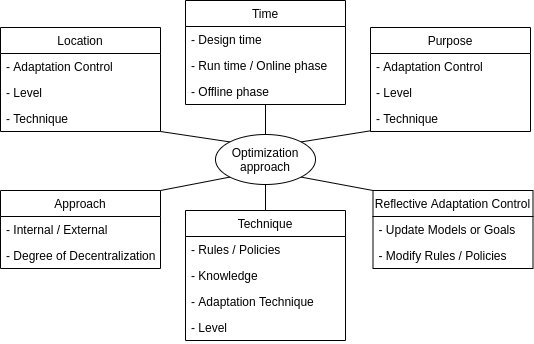

The diagram above was exported from draw.io. Its source (the exported page's mxGraphModel, read from the mxfile embedded in the PNG):
<mxGraphModel dx="1046" dy="545" grid="1" gridSize="10" guides="1" tooltips="1" connect="1" arrows="1" fold="1" page="1" pageScale="1" pageWidth="827" pageHeight="1169" math="0" shadow="0">
  <root>
    <mxCell id="Gb2dk1wewlfqX2oFZzzb-0" />
    <mxCell id="Gb2dk1wewlfqX2oFZzzb-1" parent="Gb2dk1wewlfqX2oFZzzb-0" />
    <mxCell id="vH4l1WmJs-5qiLeG_dY2-61" style="rounded=0;orthogonalLoop=1;jettySize=auto;html=1;exitX=1;exitY=1;exitDx=0;exitDy=0;entryX=0;entryY=0;entryDx=0;entryDy=0;endArrow=none;endFill=0;" edge="1" parent="Gb2dk1wewlfqX2oFZzzb-1" source="vH4l1WmJs-5qiLeG_dY2-21" target="vH4l1WmJs-5qiLeG_dY2-57">
      <mxGeometry relative="1" as="geometry" />
    </mxCell>
    <mxCell id="vH4l1WmJs-5qiLeG_dY2-21" value="Location" style="swimlane;fontStyle=0;childLayout=stackLayout;horizontal=1;startSize=26;horizontalStack=0;resizeParent=1;resizeParentMax=0;resizeLast=0;collapsible=0;marginBottom=0;" vertex="1" parent="Gb2dk1wewlfqX2oFZzzb-1">
      <mxGeometry x="510" y="807" width="160" height="104" as="geometry" />
    </mxCell>
    <mxCell id="vH4l1WmJs-5qiLeG_dY2-22" value="- Adaptation Control" style="text;strokeColor=none;fillColor=none;align=left;verticalAlign=top;spacingLeft=4;spacingRight=4;overflow=hidden;rotatable=0;points=[[0,0.5],[1,0.5]];portConstraint=eastwest;" vertex="1" parent="vH4l1WmJs-5qiLeG_dY2-21">
      <mxGeometry y="26" width="160" height="26" as="geometry" />
    </mxCell>
    <mxCell id="vH4l1WmJs-5qiLeG_dY2-23" value="- Level" style="text;strokeColor=none;fillColor=none;align=left;verticalAlign=top;spacingLeft=4;spacingRight=4;overflow=hidden;rotatable=0;points=[[0,0.5],[1,0.5]];portConstraint=eastwest;" vertex="1" parent="vH4l1WmJs-5qiLeG_dY2-21">
      <mxGeometry y="52" width="160" height="26" as="geometry" />
    </mxCell>
    <mxCell id="vH4l1WmJs-5qiLeG_dY2-24" value="- Technique" style="text;strokeColor=none;fillColor=none;align=left;verticalAlign=top;spacingLeft=4;spacingRight=4;overflow=hidden;rotatable=0;points=[[0,0.5],[1,0.5]];portConstraint=eastwest;" vertex="1" parent="vH4l1WmJs-5qiLeG_dY2-21">
      <mxGeometry y="78" width="160" height="26" as="geometry" />
    </mxCell>
    <mxCell id="vH4l1WmJs-5qiLeG_dY2-66" style="edgeStyle=none;rounded=0;orthogonalLoop=1;jettySize=auto;html=1;exitX=0.5;exitY=1;exitDx=0;exitDy=0;entryX=0.5;entryY=0;entryDx=0;entryDy=0;endArrow=none;endFill=0;" edge="1" parent="Gb2dk1wewlfqX2oFZzzb-1" source="vH4l1WmJs-5qiLeG_dY2-25" target="vH4l1WmJs-5qiLeG_dY2-57">
      <mxGeometry relative="1" as="geometry" />
    </mxCell>
    <mxCell id="vH4l1WmJs-5qiLeG_dY2-25" value="Time" style="swimlane;fontStyle=0;childLayout=stackLayout;horizontal=1;startSize=26;horizontalStack=0;resizeParent=1;resizeParentMax=0;resizeLast=0;collapsible=0;marginBottom=0;" vertex="1" parent="Gb2dk1wewlfqX2oFZzzb-1">
      <mxGeometry x="695" y="780" width="160" height="104" as="geometry" />
    </mxCell>
    <mxCell id="vH4l1WmJs-5qiLeG_dY2-26" value="- Design time" style="text;strokeColor=none;fillColor=none;align=left;verticalAlign=top;spacingLeft=4;spacingRight=4;overflow=hidden;rotatable=0;points=[[0,0.5],[1,0.5]];portConstraint=eastwest;" vertex="1" parent="vH4l1WmJs-5qiLeG_dY2-25">
      <mxGeometry y="26" width="160" height="26" as="geometry" />
    </mxCell>
    <mxCell id="vH4l1WmJs-5qiLeG_dY2-27" value="- Run time / Online phase" style="text;strokeColor=none;fillColor=none;align=left;verticalAlign=top;spacingLeft=4;spacingRight=4;overflow=hidden;rotatable=0;points=[[0,0.5],[1,0.5]];portConstraint=eastwest;" vertex="1" parent="vH4l1WmJs-5qiLeG_dY2-25">
      <mxGeometry y="52" width="160" height="26" as="geometry" />
    </mxCell>
    <mxCell id="vH4l1WmJs-5qiLeG_dY2-28" value="- Offline phase" style="text;strokeColor=none;fillColor=none;align=left;verticalAlign=top;spacingLeft=4;spacingRight=4;overflow=hidden;rotatable=0;points=[[0,0.5],[1,0.5]];portConstraint=eastwest;" vertex="1" parent="vH4l1WmJs-5qiLeG_dY2-25">
      <mxGeometry y="78" width="160" height="26" as="geometry" />
    </mxCell>
    <mxCell id="vH4l1WmJs-5qiLeG_dY2-63" style="edgeStyle=none;rounded=0;orthogonalLoop=1;jettySize=auto;html=1;exitX=1;exitY=0;exitDx=0;exitDy=0;entryX=0;entryY=1;entryDx=0;entryDy=0;endArrow=none;endFill=0;" edge="1" parent="Gb2dk1wewlfqX2oFZzzb-1" source="vH4l1WmJs-5qiLeG_dY2-29" target="vH4l1WmJs-5qiLeG_dY2-57">
      <mxGeometry relative="1" as="geometry" />
    </mxCell>
    <mxCell id="vH4l1WmJs-5qiLeG_dY2-29" value="Approach" style="swimlane;fontStyle=0;childLayout=stackLayout;horizontal=1;startSize=26;horizontalStack=0;resizeParent=1;resizeParentMax=0;resizeLast=0;collapsible=0;marginBottom=0;" vertex="1" parent="Gb2dk1wewlfqX2oFZzzb-1">
      <mxGeometry x="510" y="970" width="160" height="78" as="geometry" />
    </mxCell>
    <mxCell id="vH4l1WmJs-5qiLeG_dY2-30" value="- Internal / External" style="text;strokeColor=none;fillColor=none;align=left;verticalAlign=top;spacingLeft=4;spacingRight=4;overflow=hidden;rotatable=0;points=[[0,0.5],[1,0.5]];portConstraint=eastwest;" vertex="1" parent="vH4l1WmJs-5qiLeG_dY2-29">
      <mxGeometry y="26" width="160" height="26" as="geometry" />
    </mxCell>
    <mxCell id="vH4l1WmJs-5qiLeG_dY2-31" value="- Degree of Decentralization" style="text;strokeColor=none;fillColor=none;align=left;verticalAlign=top;spacingLeft=4;spacingRight=4;overflow=hidden;rotatable=0;points=[[0,0.5],[1,0.5]];portConstraint=eastwest;" vertex="1" parent="vH4l1WmJs-5qiLeG_dY2-29">
      <mxGeometry y="52" width="160" height="26" as="geometry" />
    </mxCell>
    <mxCell id="vH4l1WmJs-5qiLeG_dY2-64" style="edgeStyle=none;rounded=0;orthogonalLoop=1;jettySize=auto;html=1;exitX=0;exitY=0;exitDx=0;exitDy=0;entryX=1;entryY=1;entryDx=0;entryDy=0;endArrow=none;endFill=0;" edge="1" parent="Gb2dk1wewlfqX2oFZzzb-1" source="vH4l1WmJs-5qiLeG_dY2-33" target="vH4l1WmJs-5qiLeG_dY2-57">
      <mxGeometry relative="1" as="geometry" />
    </mxCell>
    <mxCell id="vH4l1WmJs-5qiLeG_dY2-33" value="Reflective Adaptation Control" style="swimlane;fontStyle=0;childLayout=stackLayout;horizontal=1;startSize=26;horizontalStack=0;resizeParent=1;resizeParentMax=0;resizeLast=0;collapsible=0;marginBottom=0;" vertex="1" parent="Gb2dk1wewlfqX2oFZzzb-1">
      <mxGeometry x="882.5" y="970" width="160" height="78" as="geometry">
        <mxRectangle x="670" y="870" width="190" height="26" as="alternateBounds" />
      </mxGeometry>
    </mxCell>
    <mxCell id="vH4l1WmJs-5qiLeG_dY2-34" value="- Update Models or Goals" style="text;strokeColor=none;fillColor=none;align=left;verticalAlign=top;spacingLeft=4;spacingRight=4;overflow=hidden;rotatable=0;points=[[0,0.5],[1,0.5]];portConstraint=eastwest;" vertex="1" parent="vH4l1WmJs-5qiLeG_dY2-33">
      <mxGeometry y="26" width="160" height="26" as="geometry" />
    </mxCell>
    <mxCell id="vH4l1WmJs-5qiLeG_dY2-35" value="- Modify Rules / Policies" style="text;strokeColor=none;fillColor=none;align=left;verticalAlign=top;spacingLeft=4;spacingRight=4;overflow=hidden;rotatable=0;points=[[0,0.5],[1,0.5]];portConstraint=eastwest;" vertex="1" parent="vH4l1WmJs-5qiLeG_dY2-33">
      <mxGeometry y="52" width="160" height="26" as="geometry" />
    </mxCell>
    <mxCell id="vH4l1WmJs-5qiLeG_dY2-65" style="edgeStyle=none;rounded=0;orthogonalLoop=1;jettySize=auto;html=1;exitX=0.5;exitY=0;exitDx=0;exitDy=0;entryX=0.5;entryY=1;entryDx=0;entryDy=0;endArrow=none;endFill=0;" edge="1" parent="Gb2dk1wewlfqX2oFZzzb-1" source="vH4l1WmJs-5qiLeG_dY2-37" target="vH4l1WmJs-5qiLeG_dY2-57">
      <mxGeometry relative="1" as="geometry" />
    </mxCell>
    <mxCell id="vH4l1WmJs-5qiLeG_dY2-37" value="Technique" style="swimlane;fontStyle=0;childLayout=stackLayout;horizontal=1;startSize=26;horizontalStack=0;resizeParent=1;resizeParentMax=0;resizeLast=0;collapsible=0;marginBottom=0;" vertex="1" parent="Gb2dk1wewlfqX2oFZzzb-1">
      <mxGeometry x="695" y="990" width="160" height="130" as="geometry" />
    </mxCell>
    <mxCell id="vH4l1WmJs-5qiLeG_dY2-53" value="- Rules / Policies" style="text;strokeColor=none;fillColor=none;align=left;verticalAlign=top;spacingLeft=4;spacingRight=4;overflow=hidden;rotatable=0;points=[[0,0.5],[1,0.5]];portConstraint=eastwest;" vertex="1" parent="vH4l1WmJs-5qiLeG_dY2-37">
      <mxGeometry y="26" width="160" height="26" as="geometry" />
    </mxCell>
    <mxCell id="vH4l1WmJs-5qiLeG_dY2-58" value="- Knowledge" style="text;strokeColor=none;fillColor=none;align=left;verticalAlign=top;spacingLeft=4;spacingRight=4;overflow=hidden;rotatable=0;points=[[0,0.5],[1,0.5]];portConstraint=eastwest;" vertex="1" parent="vH4l1WmJs-5qiLeG_dY2-37">
      <mxGeometry y="52" width="160" height="26" as="geometry" />
    </mxCell>
    <mxCell id="vH4l1WmJs-5qiLeG_dY2-59" value="- Adaptation Technique" style="text;strokeColor=none;fillColor=none;align=left;verticalAlign=top;spacingLeft=4;spacingRight=4;overflow=hidden;rotatable=0;points=[[0,0.5],[1,0.5]];portConstraint=eastwest;" vertex="1" parent="vH4l1WmJs-5qiLeG_dY2-37">
      <mxGeometry y="78" width="160" height="26" as="geometry" />
    </mxCell>
    <mxCell id="vH4l1WmJs-5qiLeG_dY2-40" value="- Level" style="text;strokeColor=none;fillColor=none;align=left;verticalAlign=top;spacingLeft=4;spacingRight=4;overflow=hidden;rotatable=0;points=[[0,0.5],[1,0.5]];portConstraint=eastwest;" vertex="1" parent="vH4l1WmJs-5qiLeG_dY2-37">
      <mxGeometry y="104" width="160" height="26" as="geometry" />
    </mxCell>
    <mxCell id="vH4l1WmJs-5qiLeG_dY2-62" style="edgeStyle=none;rounded=0;orthogonalLoop=1;jettySize=auto;html=1;exitX=0.002;exitY=0.972;exitDx=0;exitDy=0;entryX=1;entryY=0;entryDx=0;entryDy=0;endArrow=none;endFill=0;exitPerimeter=0;" edge="1" parent="Gb2dk1wewlfqX2oFZzzb-1" source="vH4l1WmJs-5qiLeG_dY2-44" target="vH4l1WmJs-5qiLeG_dY2-57">
      <mxGeometry relative="1" as="geometry" />
    </mxCell>
    <mxCell id="vH4l1WmJs-5qiLeG_dY2-41" value="Purpose" style="swimlane;fontStyle=0;childLayout=stackLayout;horizontal=1;startSize=26;horizontalStack=0;resizeParent=1;resizeParentMax=0;resizeLast=0;collapsible=0;marginBottom=0;" vertex="1" parent="Gb2dk1wewlfqX2oFZzzb-1">
      <mxGeometry x="880" y="807" width="160" height="104" as="geometry" />
    </mxCell>
    <mxCell id="vH4l1WmJs-5qiLeG_dY2-42" value="- Adaptation Control" style="text;strokeColor=none;fillColor=none;align=left;verticalAlign=top;spacingLeft=4;spacingRight=4;overflow=hidden;rotatable=0;points=[[0,0.5],[1,0.5]];portConstraint=eastwest;" vertex="1" parent="vH4l1WmJs-5qiLeG_dY2-41">
      <mxGeometry y="26" width="160" height="26" as="geometry" />
    </mxCell>
    <mxCell id="vH4l1WmJs-5qiLeG_dY2-43" value="- Level" style="text;strokeColor=none;fillColor=none;align=left;verticalAlign=top;spacingLeft=4;spacingRight=4;overflow=hidden;rotatable=0;points=[[0,0.5],[1,0.5]];portConstraint=eastwest;" vertex="1" parent="vH4l1WmJs-5qiLeG_dY2-41">
      <mxGeometry y="52" width="160" height="26" as="geometry" />
    </mxCell>
    <mxCell id="vH4l1WmJs-5qiLeG_dY2-44" value="- Technique" style="text;strokeColor=none;fillColor=none;align=left;verticalAlign=top;spacingLeft=4;spacingRight=4;overflow=hidden;rotatable=0;points=[[0,0.5],[1,0.5]];portConstraint=eastwest;" vertex="1" parent="vH4l1WmJs-5qiLeG_dY2-41">
      <mxGeometry y="78" width="160" height="26" as="geometry" />
    </mxCell>
    <mxCell id="vH4l1WmJs-5qiLeG_dY2-57" value="Optimization approach" style="ellipse;whiteSpace=wrap;html=1;" vertex="1" parent="Gb2dk1wewlfqX2oFZzzb-1">
      <mxGeometry x="725" y="914" width="100" height="50" as="geometry" />
    </mxCell>
  </root>
</mxGraphModel>